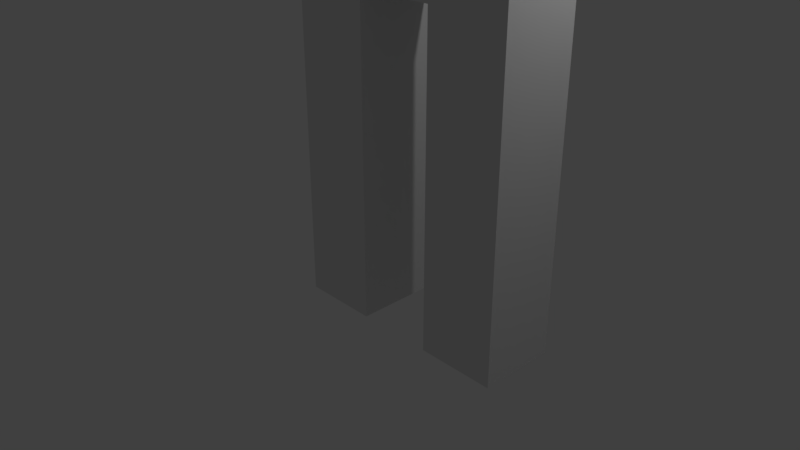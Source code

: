 # Source: person1.blend  (saved by Blender 2.79.0; exported with 4.5.12 LTS)
import bpy
from mathutils import Matrix  # noqa: F401  (used for matrix-valued properties, if any)

bpy.ops.wm.read_factory_settings(use_empty=True)
scene = bpy.context.scene
scene.name = 'Scene'

# ---- collections
col_collection_1 = bpy.data.collections.new('Collection 1'); scene.collection.children.link(col_collection_1)

# ---- materials (node trees are filled in below, after node groups)
mat_material = bpy.data.materials.new('Material')
mat_material.alpha_threshold = 0.0
mat_material.use_transparent_shadow = False
mat_material.roughness = 0.5
mat_material.line_color = (0.0, 0.0, 0.0, 1.0)

# ---- material node trees

# ---- world
world_world = bpy.data.worlds.new('World'); scene.world = world_world
world_world.color = (0.05088, 0.05088, 0.05088)
world_world.use_sun_shadow = False
world_world.sun_shadow_jitter_overblur = 0.0
world_world.cycles.sampling_method = 'MANUAL'

# ---- cameras
cam_camera = bpy.data.cameras.new('Camera')
cam_camera.clip_end = 100.0
cam_camera.lens = 35.0
cam_camera.sensor_width = 32.0
cam_camera.sensor_height = 18.0
cam_camera.ortho_scale = 7.314
cam_camera.dof.focus_distance = 0.0
cam_camera.dof.aperture_fstop = 128.0

# ---- lights
light_lamp = bpy.data.lights.new('Lamp', 'POINT')
light_lamp.transmission_factor = 0.0
light_lamp.cutoff_distance = 30.0
light_lamp.energy = 100.0
light_lamp.shadow_buffer_clip_start = 1.001
light_lamp.shadow_soft_size = 0.1
light_lamp.shadow_maximum_resolution = 0.006
light_lamp.use_absolute_resolution = True

# ---- meshes
me_cube = bpy.data.meshes.new('Cube')
me_cube.from_pydata([(1.0, 1.0, -1.0), (1.0, -1.0, -1.0), (-1.0, -1.0, -1.0), (-1.0, 1.0, -1.0), (1.0, 1.0, 1.0), (1.0, -1.0, 1.0), (-1.0, -1.0, 1.0), (-1.0, 1.0, 1.0), (1.0, 1.0, 3.0), (1.0, -1.0, 3.0), (-1.0, -1.0, 3.0), (-1.0, 1.0, 3.0), (1.0, 1.0, 5.0), (1.0, -1.0, 5.0), (-1.0, -1.0, 5.0), (-1.0, 1.0, 5.0), (1.0, 1.0, 7.0), (1.0, -1.0, 7.0), (-1.0, -1.0, 7.0), (-1.0, 1.0, 7.0), (1.0, 1.0, 9.0), (1.0, -1.0, 9.0), (-1.0, -1.0, 9.0), (-1.0, 1.0, 9.0), (3.0, 1.0, 7.0), (3.0, -1.0, 7.0), (3.0, 1.0, 9.0), (3.0, -1.0, 9.0), (5.0, 1.0, 7.0), (5.0, -1.0, 7.0), (5.0, 1.0, 9.0), (5.0, -1.0, 9.0), (3.0, 1.0, 5.0), (3.0, -1.0, 5.0), (5.0, 1.0, 5.0), (5.0, -1.0, 5.0), (3.0, 1.0, 3.0), (3.0, -1.0, 3.0), (5.0, 1.0, 3.0), (5.0, -1.0, 3.0), (3.0, 1.0, 1.0), (3.0, -1.0, 1.0), (5.0, 1.0, 1.0), (5.0, -1.0, 1.0), (3.0, 1.0, -1.0), (3.0, -1.0, -1.0), (5.0, 1.0, -1.0), (5.0, -1.0, -1.0), (1.0, 1.0, 11.0), (1.0, -1.0, 11.0), (3.0, 1.0, 11.0), (3.0, -1.0, 11.0), (1.0, 1.0, 13.0), (1.0, -1.0, 13.0), (3.0, 1.0, 13.0), (3.0, -1.0, 13.0), (1.0, 1.0, 15.0), (1.0, -1.0, 15.0), (3.0, 1.0, 15.0), (3.0, -1.0, 15.0), (1.0, 1.0, 17.0), (1.0, -1.0, 17.0), (3.0, 1.0, 17.0), (3.0, -1.0, 17.0), (1.0, 1.0, 19.0), (1.0, -1.0, 19.0), (3.0, 1.0, 19.0), (3.0, -1.0, 19.0), (5.0, 1.0, 15.0), (5.0, -1.0, 15.0), (5.0, 1.0, 17.0), (5.0, -1.0, 17.0), (7.0, 1.0, 15.0), (7.0, -1.0, 15.0), (7.0, 1.0, 17.0), (7.0, -1.0, 17.0), (9.0, 1.0, 15.0), (9.0, -1.0, 15.0), (9.0, 1.0, 17.0), (9.0, -1.0, 17.0), (-1.0, 1.0, 15.0), (-1.0, -1.0, 15.0), (-1.0, 1.0, 17.0), (-1.0, -1.0, 17.0), (-3.0, 1.0, 15.0), (-3.0, -1.0, 15.0), (-3.0, 1.0, 17.0), (-3.0, -1.0, 17.0), (-5.0, 1.0, 15.0), (-5.0, -1.0, 15.0), (-5.0, 1.0, 17.0), (-5.0, -1.0, 17.0), (1.975, 0.1069, 18.7), (4.333, -1.606, 20.51), (1.074, -2.665, 20.51), (-0.9397, 0.1069, 20.51), (1.074, 2.879, 20.51), (4.333, 1.82, 20.51), (2.876, -2.665, 23.42), (-0.383, -1.606, 23.42), (-0.383, 1.82, 23.42), (2.876, 2.879, 23.42), (4.89, 0.1069, 23.42), (1.975, 0.1069, 25.22), (1.446, -1.523, 19.19), (3.361, -0.9002, 19.19), (2.832, -2.53, 20.25), (4.747, 0.1069, 20.25), (3.361, 1.114, 19.19), (0.2619, 0.1069, 19.19), (-0.2676, -1.523, 20.25), (1.446, 1.736, 19.19), (-0.2676, 1.736, 20.25), (2.832, 2.743, 20.25), (5.074, -0.9002, 21.96), (5.074, 1.114, 21.96), (1.975, -3.152, 21.96), (3.891, -2.53, 21.96), (-1.124, -0.9002, 21.96), (0.05963, -2.53, 21.96), (0.05963, 2.743, 21.96), (-1.124, 1.114, 21.96), (3.891, 2.743, 21.96), (1.975, 3.366, 21.96), (4.218, -1.523, 23.68), (1.118, -2.53, 23.68), (-0.797, 0.1069, 23.68), (1.118, 2.743, 23.68), (4.218, 1.736, 23.68), (2.505, -1.523, 24.74), (3.688, 0.1069, 24.74), (0.5891, -0.9002, 24.74), (0.5891, 1.114, 24.74), (2.505, 1.736, 24.74)], [], [(0, 1, 2, 3), (6, 5, 9, 10), (0, 4, 5, 1), (1, 5, 6, 2), (2, 6, 7, 3), (4, 0, 3, 7), (10, 9, 13, 14), (5, 4, 8, 9), (7, 6, 10, 11), (4, 7, 11, 8), (15, 14, 18, 19), (9, 8, 12, 13), (11, 10, 14, 15), (8, 11, 15, 12), (18, 17, 21, 22), (12, 15, 19, 16), (14, 13, 17, 18), (13, 12, 16, 17), (20, 23, 22, 21), (26, 20, 48, 50), (19, 18, 22, 23), (16, 19, 23, 20), (24, 26, 30, 28), (17, 16, 24, 25), (16, 20, 26, 24), (21, 17, 25, 27), (29, 28, 30, 31), (26, 27, 31, 30), (27, 25, 29, 31), (28, 29, 35, 34), (33, 32, 36, 37), (29, 25, 33, 35), (24, 28, 34, 32), (25, 24, 32, 33), (39, 37, 41, 43), (35, 33, 37, 39), (34, 35, 39, 38), (32, 34, 38, 36), (40, 42, 46, 44), (38, 39, 43, 42), (36, 38, 42, 40), (37, 36, 40, 41), (45, 44, 46, 47), (41, 40, 44, 45), (43, 41, 45, 47), (42, 43, 47, 46), (51, 50, 54, 55), (20, 21, 49, 48), (27, 26, 50, 51), (21, 27, 51, 49), (53, 55, 59, 57), (49, 51, 55, 53), (48, 49, 53, 52), (50, 48, 52, 54), (58, 56, 60, 62), (52, 53, 57, 56), (54, 52, 56, 58), (55, 54, 58, 59), (61, 63, 67, 65), (63, 59, 69, 71), (57, 59, 63, 61), (60, 56, 80, 82), (64, 65, 67, 66), (60, 61, 65, 64), (62, 60, 64, 66), (63, 62, 66, 67), (71, 69, 73, 75), (59, 58, 68, 69), (58, 62, 70, 68), (62, 63, 71, 70), (72, 74, 78, 76), (70, 71, 75, 74), (68, 70, 74, 72), (69, 68, 72, 73), (77, 76, 78, 79), (73, 72, 76, 77), (75, 73, 77, 79), (74, 75, 79, 78), (81, 83, 87, 85), (61, 60, 82, 83), (57, 61, 83, 81), (56, 57, 81, 80), (86, 84, 88, 90), (83, 82, 86, 87), (82, 80, 84, 86), (80, 81, 85, 84), (88, 89, 91, 90), (84, 85, 89, 88), (85, 87, 91, 89), (87, 86, 90, 91), (92, 105, 104), (93, 105, 107), (92, 104, 109), (92, 109, 111), (92, 111, 108), (93, 107, 114), (94, 106, 116), (95, 110, 118), (96, 112, 120), (97, 113, 122), (93, 114, 117), (94, 116, 119), (95, 118, 121), (96, 120, 123), (97, 122, 115), (98, 124, 129), (99, 125, 131), (100, 126, 132), (101, 127, 133), (102, 128, 130), (130, 133, 103), (130, 128, 133), (128, 101, 133), (133, 132, 103), (133, 127, 132), (127, 100, 132), (132, 131, 103), (132, 126, 131), (126, 99, 131), (131, 129, 103), (131, 125, 129), (125, 98, 129), (129, 130, 103), (129, 124, 130), (124, 102, 130), (115, 128, 102), (115, 122, 128), (122, 101, 128), (123, 127, 101), (123, 120, 127), (120, 100, 127), (121, 126, 100), (121, 118, 126), (118, 99, 126), (119, 125, 99), (119, 116, 125), (116, 98, 125), (117, 124, 98), (117, 114, 124), (114, 102, 124), (122, 123, 101), (122, 113, 123), (113, 96, 123), (120, 121, 100), (120, 112, 121), (112, 95, 121), (118, 119, 99), (118, 110, 119), (110, 94, 119), (116, 117, 98), (116, 106, 117), (106, 93, 117), (114, 115, 102), (114, 107, 115), (107, 97, 115), (108, 113, 97), (108, 111, 113), (111, 96, 113), (111, 112, 96), (111, 109, 112), (109, 95, 112), (109, 110, 95), (109, 104, 110), (104, 94, 110), (107, 108, 97), (107, 105, 108), (105, 92, 108), (104, 106, 94), (104, 105, 106), (105, 93, 106)])
me_cube.materials.append(mat_material)
me_cube.use_remesh_preserve_volume = False
me_cube.use_remesh_preserve_attributes = False
me_cube.use_mirror_vertex_groups = False
me_cube.update()

# ---- objects
ob_cube = bpy.data.objects.new('Cube', me_cube)
ob_lamp = bpy.data.objects.new('Lamp', light_lamp)
ob_camera = bpy.data.objects.new('Camera', cam_camera)

# ---- transforms, parenting, visibility, modifiers, constraints
ob_cube.location = (0.0, 0.0, 0.0)
ob_cube.scale = (0.5, 0.5, 0.5)
ob_cube.lock_rotations_4d = False
ob_cube.empty_display_type = 'ARROWS'
ob_cube.lineart.crease_threshold = 0.0
ob_lamp.location = (4.076, 1.005, 5.904)
ob_lamp.rotation_euler = (0.6503, 0.05522, 1.866)
ob_lamp.lock_rotations_4d = False
ob_lamp.empty_display_type = 'ARROWS'
ob_lamp.color = (0.0, 0.0, 0.0, 0.0)
ob_lamp.lineart.crease_threshold = 0.0
ob_camera.location = (7.481, -6.508, 5.344)
ob_camera.rotation_euler = (1.109, 0.0, 0.8149)
ob_camera.lock_rotations_4d = False
ob_camera.empty_display_type = 'ARROWS'
ob_camera.color = (0.0, 0.0, 0.0, 0.0)
ob_camera.display_type = 'WIRE'
ob_camera.lineart.crease_threshold = 0.0

# ---- collection membership
col_collection_1.objects.link(ob_cube)
col_collection_1.objects.link(ob_lamp)
col_collection_1.objects.link(ob_camera)

# ---- scene / render settings (as saved in the file)
scene.camera = ob_camera
scene.frame_start = 1; scene.frame_end = 250; scene.frame_set(1)
scene.render.engine = 'BLENDER_EEVEE_NEXT'
scene.render.resolution_percentage = 50
scene.render.dither_intensity = 0.0
scene.cycles.use_denoising = False
scene.cycles.samples = 128
scene.cycles.sampling_pattern = 'TABULATED_SOBOL'
scene.cycles.use_adaptive_sampling = False
scene.cycles.use_light_tree = False
scene.cycles.blur_glossy = 0.0
scene.cycles.sample_clamp_indirect = 0.0
scene.view_settings.view_transform = 'Standard'
bpy.context.view_layer.update()
